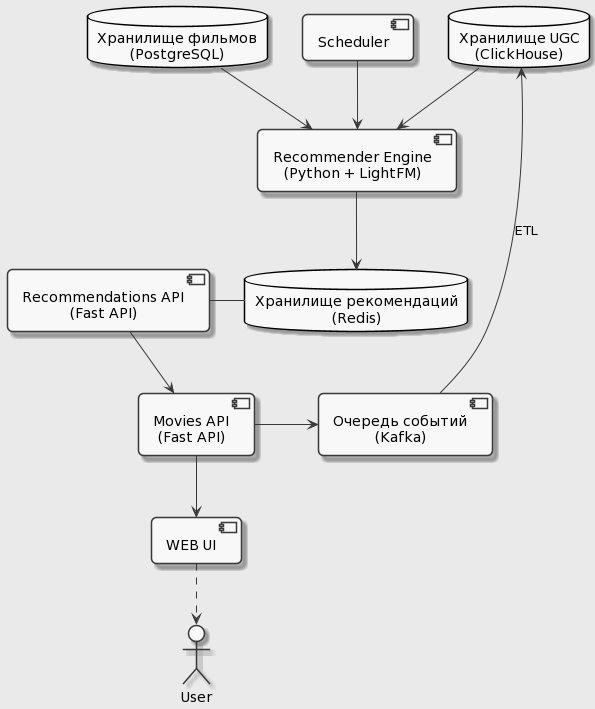

The diagram above was rendered by PlantUML. Its source (embedded in the PNG):
@startuml
skinparam componentStyle uml2
skinparam defaultTextAlignment center
skinparam backgroundColor #EEEBDC
skinparam monochrome true
skinparam roundcorner 10
actor User
component web [
WEB UI
]
component movie_api [
Movies API
(Fast API)
]

component recommendation_api [
Recommendations API
(Fast API)
]

component kafka [
Очередь событий
(Kafka)
]

database clickhouse_ugc [
Хранилище UGC
(ClickHouse)
]

database recommendations_db [
Хранилище рекомендаций
(Redis)
]

database movies_db [
Хранилище фильмов
(PostgreSQL)
]

component scheduler [
Scheduler
]

component model_training [
Recommender Engine
(Python + LightFM)
]

web .down.> User
movie_api -down-> web
recommendation_api -down-> movie_api
movie_api -> kafka
kafka -up-> clickhouse_ugc: ETL
clickhouse_ugc -down-> model_training
movies_db -down-> model_training
scheduler -down-> model_training
model_training -down-> recommendations_db
recommendations_db - recommendation_api
@enduml